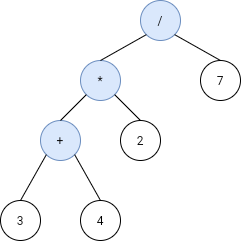

The diagram above was exported from draw.io. Its source (the exported page's mxGraphModel, read from the mxfile embedded in the PNG):
<mxGraphModel dx="315" dy="296" grid="1" gridSize="10" guides="1" tooltips="1" connect="1" arrows="1" fold="1" page="1" pageScale="1" pageWidth="850" pageHeight="1100" math="0" shadow="0">
  <root>
    <mxCell id="0" />
    <mxCell id="1" parent="0" />
    <mxCell id="kh-BCzkmJb2Jw_xqlHLc-2" value="7" style="ellipse;whiteSpace=wrap;html=1;aspect=fixed;" vertex="1" parent="1">
      <mxGeometry x="660" y="140" width="40" height="40" as="geometry" />
    </mxCell>
    <mxCell id="kh-BCzkmJb2Jw_xqlHLc-1" value="/" style="ellipse;whiteSpace=wrap;html=1;aspect=fixed;fillColor=#dae8fc;strokeColor=#6c8ebf;" vertex="1" parent="1">
      <mxGeometry x="600" y="80" width="40" height="40" as="geometry" />
    </mxCell>
    <mxCell id="kh-BCzkmJb2Jw_xqlHLc-3" value="*" style="ellipse;whiteSpace=wrap;html=1;aspect=fixed;fillColor=#dae8fc;strokeColor=#6c8ebf;" vertex="1" parent="1">
      <mxGeometry x="540" y="140" width="40" height="40" as="geometry" />
    </mxCell>
    <mxCell id="kh-BCzkmJb2Jw_xqlHLc-4" value="2" style="ellipse;whiteSpace=wrap;html=1;aspect=fixed;" vertex="1" parent="1">
      <mxGeometry x="580" y="200" width="40" height="40" as="geometry" />
    </mxCell>
    <mxCell id="kh-BCzkmJb2Jw_xqlHLc-5" value="+" style="ellipse;whiteSpace=wrap;html=1;aspect=fixed;fillColor=#dae8fc;strokeColor=#6c8ebf;" vertex="1" parent="1">
      <mxGeometry x="500" y="200" width="40" height="40" as="geometry" />
    </mxCell>
    <mxCell id="kh-BCzkmJb2Jw_xqlHLc-7" value="4" style="ellipse;whiteSpace=wrap;html=1;aspect=fixed;" vertex="1" parent="1">
      <mxGeometry x="540" y="280" width="40" height="40" as="geometry" />
    </mxCell>
    <mxCell id="kh-BCzkmJb2Jw_xqlHLc-10" value="" style="endArrow=none;html=1;entryX=0;entryY=1;entryDx=0;entryDy=0;exitX=0.5;exitY=0;exitDx=0;exitDy=0;" edge="1" parent="1" source="kh-BCzkmJb2Jw_xqlHLc-3" target="kh-BCzkmJb2Jw_xqlHLc-1">
      <mxGeometry width="50" height="50" relative="1" as="geometry">
        <mxPoint x="400" y="360" as="sourcePoint" />
        <mxPoint x="450" y="310" as="targetPoint" />
      </mxGeometry>
    </mxCell>
    <mxCell id="kh-BCzkmJb2Jw_xqlHLc-11" value="" style="endArrow=none;html=1;entryX=1;entryY=1;entryDx=0;entryDy=0;exitX=0.5;exitY=0;exitDx=0;exitDy=0;" edge="1" parent="1" source="kh-BCzkmJb2Jw_xqlHLc-2" target="kh-BCzkmJb2Jw_xqlHLc-1">
      <mxGeometry width="50" height="50" relative="1" as="geometry">
        <mxPoint x="564.1421356237311" y="175.85786437626894" as="sourcePoint" />
        <mxPoint x="615.8578643762689" y="124.14213562373106" as="targetPoint" />
      </mxGeometry>
    </mxCell>
    <mxCell id="kh-BCzkmJb2Jw_xqlHLc-12" value="" style="endArrow=none;html=1;entryX=0.5;entryY=0;entryDx=0;entryDy=0;exitX=1;exitY=1;exitDx=0;exitDy=0;" edge="1" parent="1" source="kh-BCzkmJb2Jw_xqlHLc-3" target="kh-BCzkmJb2Jw_xqlHLc-4">
      <mxGeometry width="50" height="50" relative="1" as="geometry">
        <mxPoint x="695.8578643762689" y="175.85786437626894" as="sourcePoint" />
        <mxPoint x="644.1421356237311" y="124.14213562373106" as="targetPoint" />
      </mxGeometry>
    </mxCell>
    <mxCell id="kh-BCzkmJb2Jw_xqlHLc-13" value="" style="endArrow=none;html=1;entryX=0.5;entryY=0;entryDx=0;entryDy=0;exitX=0;exitY=1;exitDx=0;exitDy=0;" edge="1" parent="1" source="kh-BCzkmJb2Jw_xqlHLc-3" target="kh-BCzkmJb2Jw_xqlHLc-5">
      <mxGeometry width="50" height="50" relative="1" as="geometry">
        <mxPoint x="564.1421356237311" y="204.14213562373106" as="sourcePoint" />
        <mxPoint x="595.8578643762689" y="255.85786437626894" as="targetPoint" />
      </mxGeometry>
    </mxCell>
    <mxCell id="kh-BCzkmJb2Jw_xqlHLc-16" value="" style="endArrow=none;html=1;exitX=0;exitY=1;exitDx=0;exitDy=0;" edge="1" parent="1" source="kh-BCzkmJb2Jw_xqlHLc-5">
      <mxGeometry width="50" height="50" relative="1" as="geometry">
        <mxPoint x="490" y="240" as="sourcePoint" />
        <mxPoint x="480" y="280" as="targetPoint" />
      </mxGeometry>
    </mxCell>
    <mxCell id="kh-BCzkmJb2Jw_xqlHLc-17" value="" style="endArrow=none;html=1;exitX=1;exitY=1;exitDx=0;exitDy=0;" edge="1" parent="1" source="kh-BCzkmJb2Jw_xqlHLc-5">
      <mxGeometry width="50" height="50" relative="1" as="geometry">
        <mxPoint x="550" y="234" as="sourcePoint" />
        <mxPoint x="560" y="280" as="targetPoint" />
      </mxGeometry>
    </mxCell>
    <mxCell id="kh-BCzkmJb2Jw_xqlHLc-18" value="3" style="ellipse;whiteSpace=wrap;html=1;aspect=fixed;" vertex="1" parent="1">
      <mxGeometry x="460" y="280" width="40" height="40" as="geometry" />
    </mxCell>
  </root>
</mxGraphModel>